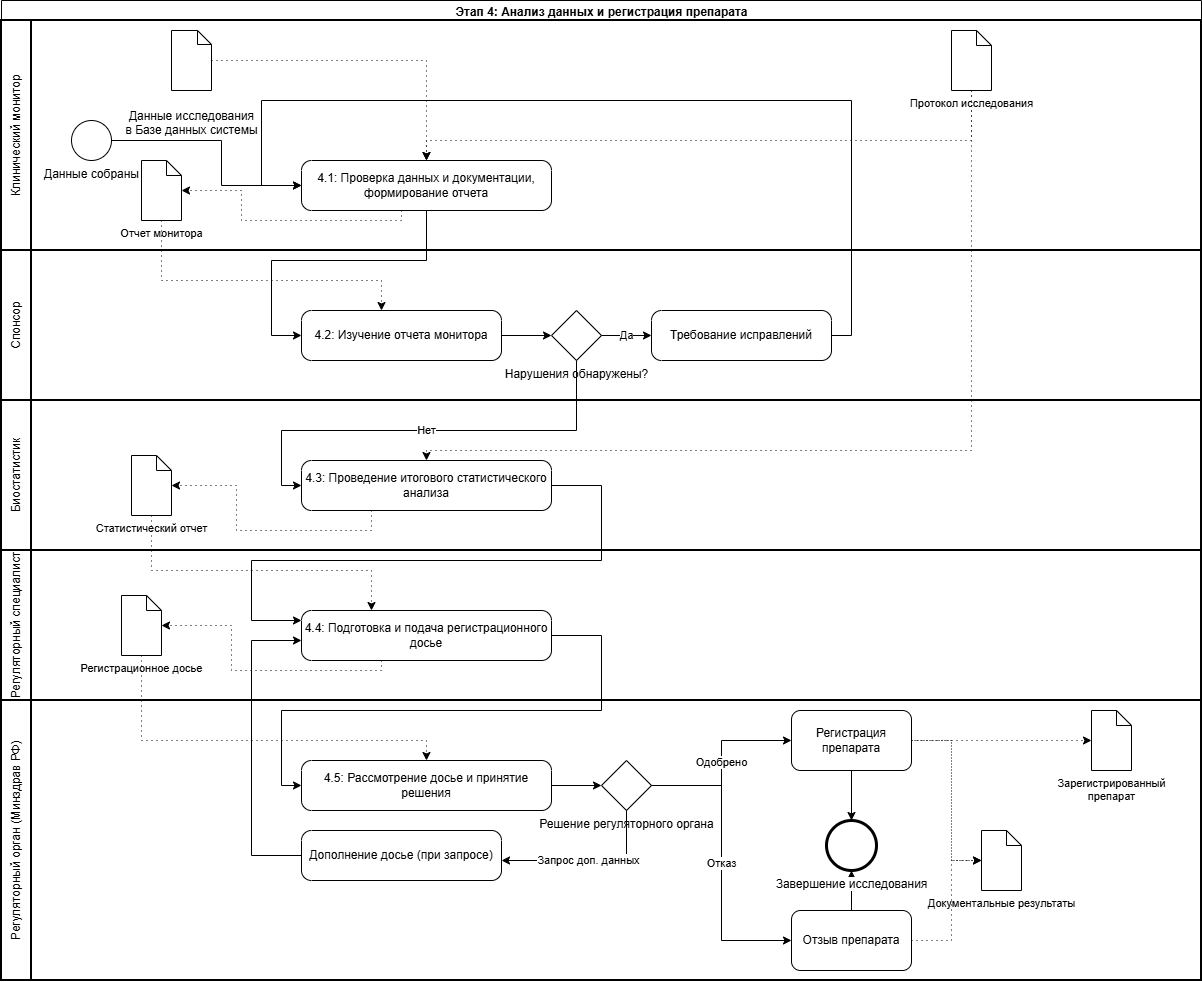

The diagram above was exported from draw.io. Its source (the exported page's mxGraphModel, read from the mxfile embedded in the PNG):
<mxGraphModel dx="538" dy="941" grid="1" gridSize="10" guides="1" tooltips="1" connect="1" arrows="1" fold="1" page="1" pageScale="1" pageWidth="827" pageHeight="1169" math="0" shadow="0">
  <root>
    <mxCell id="0" />
    <mxCell id="1" parent="0" />
    <mxCell id="pool_main" value="Этап 4: Анализ данных и регистрация препарата" style="swimlane;html=1;rounded=0;" parent="1" vertex="1">
      <mxGeometry x="10" y="10" width="1200" height="980" as="geometry">
        <mxRectangle x="240" width="160" height="30" as="alternateBounds" />
      </mxGeometry>
    </mxCell>
    <mxCell id="lane_monitor" value="Клинический монитор" style="swimlane;html=1;startSize=30;fontStyle=0;collapsible=0;horizontal=0;swimlaneLine=1;swimlaneFillColor=#ffffff;strokeWidth=2;whiteSpace=wrap;rounded=0;" parent="pool_main" vertex="1">
      <mxGeometry y="20" width="1200" height="230" as="geometry" />
    </mxCell>
    <mxCell id="task4_1" value="4.1: Проверка данных и документации, формирование отчета" style="shape=mxgraph.bpmn.task;whiteSpace=wrap;html=1;rounded=0;align=center;verticalAlign=middle;fontFamily=Helvetica;fontSize=12;topLeftStyle=rounded;topRightStyle=rounded;bottomRightStyle=rounded;bottomLeftStyle=rounded;isLoopSub=0;" parent="lane_monitor" vertex="1">
      <mxGeometry x="300" y="140" width="250" height="50" as="geometry" />
    </mxCell>
    <mxCell id="startEvent4" value="Данные собраны" style="shape=mxgraph.bpmn.event;html=1;verticalLabelPosition=bottom;labelBackgroundColor=#ffffff;verticalAlign=top;align=center;perimeter=ellipsePerimeter;outlineConnect=0;aspect=fixed;outline=standard;symbol=general;" parent="lane_monitor" vertex="1">
      <mxGeometry x="70" y="100" width="40" height="40" as="geometry" />
    </mxCell>
    <mxCell id="dataStudy" value="&lt;p style=&quot;font-size: 12px;&quot;&gt;&lt;span&gt;&lt;span&gt;&lt;span style=&quot;font-size: 12px;&quot;&gt;Данные исследования&lt;br&gt;&lt;/span&gt;в Базе данных&lt;/span&gt; системы&lt;/span&gt;&lt;/p&gt;" style="shape=mxgraph.bpmn.data2;labelPosition=center;verticalLabelPosition=bottom;align=center;verticalAlign=top;size=14;html=1;fontFamily=Helvetica;fontSize=11;labelBackgroundColor=default;" parent="lane_monitor" vertex="1">
      <mxGeometry x="170" y="10" width="40" height="60" as="geometry" />
    </mxCell>
    <mxCell id="flow_start_4_1" value="" style="edgeStyle=orthogonalEdgeStyle;rounded=0;orthogonalLoop=1;jettySize=auto;html=1;" parent="lane_monitor" source="startEvent4" target="task4_1" edge="1">
      <mxGeometry relative="1" as="geometry">
        <Array as="points">
          <mxPoint x="220" y="120" />
          <mxPoint x="220" y="165" />
        </Array>
      </mxGeometry>
    </mxCell>
    <mxCell id="flow_data_task4_1" value="" style="edgeStyle=orthogonalEdgeStyle;rounded=0;orthogonalLoop=1;jettySize=auto;html=1;dashed=1;dashPattern=1 4;" parent="lane_monitor" source="dataStudy" target="task4_1" edge="1">
      <mxGeometry relative="1" as="geometry">
        <Array as="points">
          <mxPoint x="425" y="40" />
        </Array>
      </mxGeometry>
    </mxCell>
    <mxCell id="dataReport" value="Отчет монитора" style="shape=mxgraph.bpmn.data2;labelPosition=center;verticalLabelPosition=bottom;align=center;verticalAlign=top;size=15;html=1;fontFamily=Helvetica;fontSize=11;labelBackgroundColor=default;" parent="lane_monitor" vertex="1">
      <mxGeometry x="140" y="140" width="40" height="60" as="geometry" />
    </mxCell>
    <mxCell id="flow_task4_1_report" value="" style="edgeStyle=orthogonalEdgeStyle;rounded=0;orthogonalLoop=1;jettySize=auto;html=1;dashed=1;dashPattern=1 4;" parent="lane_monitor" source="task4_1" target="dataReport" edge="1">
      <mxGeometry relative="1" as="geometry">
        <Array as="points">
          <mxPoint x="400" y="200" />
          <mxPoint x="240" y="200" />
          <mxPoint x="240" y="170" />
        </Array>
      </mxGeometry>
    </mxCell>
    <mxCell id="wkQaekbw7jpq6M_8grCG-3" style="edgeStyle=orthogonalEdgeStyle;rounded=0;orthogonalLoop=1;jettySize=auto;html=1;dashed=1;dashPattern=1 4;" parent="lane_monitor" source="wkQaekbw7jpq6M_8grCG-2" target="task4_1" edge="1">
      <mxGeometry relative="1" as="geometry">
        <Array as="points">
          <mxPoint x="970" y="120" />
          <mxPoint x="425" y="120" />
        </Array>
      </mxGeometry>
    </mxCell>
    <mxCell id="wkQaekbw7jpq6M_8grCG-2" value="Протокол исследования" style="shape=mxgraph.bpmn.data2;labelPosition=center;verticalLabelPosition=bottom;align=center;verticalAlign=top;size=15;html=1;fontFamily=Helvetica;fontSize=11;labelBackgroundColor=default;" parent="lane_monitor" vertex="1">
      <mxGeometry x="950" y="10" width="40" height="60" as="geometry" />
    </mxCell>
    <mxCell id="lane_sponsor" value="Спонсор" style="swimlane;html=1;startSize=30;fontStyle=0;collapsible=0;horizontal=0;swimlaneLine=1;swimlaneFillColor=#ffffff;strokeWidth=2;whiteSpace=wrap;rounded=0;" parent="pool_main" vertex="1">
      <mxGeometry y="250" width="1200" height="150" as="geometry" />
    </mxCell>
    <mxCell id="task4_2" value="4.2: Изучение отчета монитора" style="shape=mxgraph.bpmn.task;whiteSpace=wrap;html=1;rounded=0;align=center;verticalAlign=middle;fontFamily=Helvetica;fontSize=12;topLeftStyle=rounded;topRightStyle=rounded;bottomRightStyle=rounded;bottomLeftStyle=rounded;isLoopSub=0;" parent="lane_sponsor" vertex="1">
      <mxGeometry x="300" y="60" width="200" height="50" as="geometry" />
    </mxCell>
    <mxCell id="gatewayViolations" value="Нарушения обнаружены?" style="shape=mxgraph.bpmn.gateway2;html=1;verticalLabelPosition=bottom;labelBackgroundColor=#ffffff;verticalAlign=top;align=center;perimeter=rhombusPerimeter;outlineConnect=0;outline=none;symbol=none;" parent="lane_sponsor" vertex="1">
      <mxGeometry x="550" y="60" width="50" height="50" as="geometry" />
    </mxCell>
    <mxCell id="flow_4_2_gateway" value="" style="edgeStyle=orthogonalEdgeStyle;rounded=0;orthogonalLoop=1;jettySize=auto;html=1;" parent="lane_sponsor" source="task4_2" target="gatewayViolations" edge="1">
      <mxGeometry relative="1" as="geometry" />
    </mxCell>
    <mxCell id="flow_gateway_yes_violations" value="Да" style="edgeStyle=orthogonalEdgeStyle;rounded=0;orthogonalLoop=1;jettySize=auto;html=1;" parent="lane_sponsor" source="gatewayViolations" target="task4_2a" edge="1">
      <mxGeometry relative="1" as="geometry" />
    </mxCell>
    <mxCell id="task4_2a" value="Требование исправлений" style="shape=mxgraph.bpmn.task;whiteSpace=wrap;html=1;rounded=0;align=center;verticalAlign=middle;fontFamily=Helvetica;fontSize=12;topLeftStyle=rounded;topRightStyle=rounded;bottomRightStyle=rounded;bottomLeftStyle=rounded;isLoopSub=0;" parent="lane_sponsor" vertex="1">
      <mxGeometry x="650" y="60" width="180" height="50" as="geometry" />
    </mxCell>
    <mxCell id="lane_statistician" value="Биостатистик" style="swimlane;html=1;startSize=30;fontStyle=0;collapsible=0;horizontal=0;swimlaneLine=1;swimlaneFillColor=#ffffff;strokeWidth=2;whiteSpace=wrap;rounded=0;" parent="pool_main" vertex="1">
      <mxGeometry y="400" width="1200" height="150" as="geometry" />
    </mxCell>
    <mxCell id="task4_3" value="4.3: Проведение итогового статистического анализа" style="shape=mxgraph.bpmn.task;whiteSpace=wrap;html=1;rounded=0;align=center;verticalAlign=middle;fontFamily=Helvetica;fontSize=12;topLeftStyle=rounded;topRightStyle=rounded;bottomRightStyle=rounded;bottomLeftStyle=rounded;isLoopSub=0;" parent="lane_statistician" vertex="1">
      <mxGeometry x="300" y="60" width="250" height="50" as="geometry" />
    </mxCell>
    <mxCell id="dataStats" value="Статистический отчет" style="shape=mxgraph.bpmn.data2;labelPosition=center;verticalLabelPosition=bottom;align=center;verticalAlign=top;size=15;html=1;fontFamily=Helvetica;fontSize=11;labelBackgroundColor=default;" parent="lane_statistician" vertex="1">
      <mxGeometry x="130" y="55" width="40" height="60" as="geometry" />
    </mxCell>
    <mxCell id="flow_task4_3_stats" value="" style="edgeStyle=orthogonalEdgeStyle;rounded=0;orthogonalLoop=1;jettySize=auto;html=1;dashed=1;dashPattern=1 4;" parent="lane_statistician" source="task4_3" target="dataStats" edge="1">
      <mxGeometry relative="1" as="geometry">
        <Array as="points">
          <mxPoint x="370" y="130" />
          <mxPoint x="235" y="130" />
          <mxPoint x="235" y="85" />
        </Array>
      </mxGeometry>
    </mxCell>
    <mxCell id="lane_reg_specialist" value="Регуляторный специалист" style="swimlane;html=1;startSize=30;fontStyle=0;collapsible=0;horizontal=0;swimlaneLine=1;swimlaneFillColor=#ffffff;strokeWidth=2;whiteSpace=wrap;rounded=0;" parent="pool_main" vertex="1">
      <mxGeometry y="550" width="1200" height="150" as="geometry" />
    </mxCell>
    <mxCell id="task4_4" value="4.4: Подготовка и подача регистрационного досье" style="shape=mxgraph.bpmn.task;whiteSpace=wrap;html=1;rounded=0;align=center;verticalAlign=middle;fontFamily=Helvetica;fontSize=12;topLeftStyle=rounded;topRightStyle=rounded;bottomRightStyle=rounded;bottomLeftStyle=rounded;isLoopSub=0;" parent="lane_reg_specialist" vertex="1">
      <mxGeometry x="300" y="60" width="250" height="50" as="geometry" />
    </mxCell>
    <mxCell id="dataDossier" value="Регистрационное досье" style="shape=mxgraph.bpmn.data2;labelPosition=center;verticalLabelPosition=bottom;align=center;verticalAlign=top;size=15;html=1;fontFamily=Helvetica;fontSize=11;labelBackgroundColor=default;" parent="lane_reg_specialist" vertex="1">
      <mxGeometry x="120" y="45" width="40" height="60" as="geometry" />
    </mxCell>
    <mxCell id="flow_task4_4_dossier" value="" style="edgeStyle=orthogonalEdgeStyle;rounded=0;orthogonalLoop=1;jettySize=auto;html=1;dashed=1;dashPattern=1 4;" parent="lane_reg_specialist" source="task4_4" target="dataDossier" edge="1">
      <mxGeometry relative="1" as="geometry">
        <Array as="points">
          <mxPoint x="380" y="120" />
          <mxPoint x="230" y="120" />
          <mxPoint x="230" y="75" />
        </Array>
        <mxPoint x="390" y="120" as="sourcePoint" />
      </mxGeometry>
    </mxCell>
    <mxCell id="lane_reg_authority" value="Регуляторный орган (Минздрав РФ)" style="swimlane;html=1;startSize=30;fontStyle=0;collapsible=0;horizontal=0;swimlaneLine=1;swimlaneFillColor=#ffffff;strokeWidth=2;whiteSpace=wrap;rounded=0;" parent="pool_main" vertex="1">
      <mxGeometry y="700" width="1200" height="280" as="geometry" />
    </mxCell>
    <mxCell id="task4_5" value="4.5: Рассмотрение досье и принятие решения" style="shape=mxgraph.bpmn.task;whiteSpace=wrap;html=1;rounded=0;align=center;verticalAlign=middle;fontFamily=Helvetica;fontSize=12;topLeftStyle=rounded;topRightStyle=rounded;bottomRightStyle=rounded;bottomLeftStyle=rounded;isLoopSub=0;" parent="lane_reg_authority" vertex="1">
      <mxGeometry x="300" y="60" width="250" height="50" as="geometry" />
    </mxCell>
    <mxCell id="gatewayDecisionReg" value="Решение регуляторного органа" style="shape=mxgraph.bpmn.gateway2;html=1;verticalLabelPosition=bottom;labelBackgroundColor=#ffffff;verticalAlign=top;align=center;perimeter=rhombusPerimeter;outlineConnect=0;outline=none;symbol=none;" parent="lane_reg_authority" vertex="1">
      <mxGeometry x="600" y="60" width="50" height="50" as="geometry" />
    </mxCell>
    <mxCell id="taskAdditionalData" value="Дополнение досье (при запросе)" style="shape=mxgraph.bpmn.task;whiteSpace=wrap;html=1;rounded=0;align=center;verticalAlign=middle;fontFamily=Helvetica;fontSize=12;topLeftStyle=rounded;topRightStyle=rounded;bottomRightStyle=rounded;bottomLeftStyle=rounded;isLoopSub=0;" parent="lane_reg_authority" vertex="1">
      <mxGeometry x="300" y="130" width="200" height="50" as="geometry" />
    </mxCell>
    <mxCell id="flow_4_5_gateway" value="" style="edgeStyle=orthogonalEdgeStyle;rounded=0;orthogonalLoop=1;jettySize=auto;html=1;" parent="lane_reg_authority" source="task4_5" target="gatewayDecisionReg" edge="1">
      <mxGeometry relative="1" as="geometry" />
    </mxCell>
    <mxCell id="flow_decision_request" value="Запрос доп. данных" style="edgeStyle=orthogonalEdgeStyle;rounded=0;orthogonalLoop=1;jettySize=auto;html=1;" parent="lane_reg_authority" source="gatewayDecisionReg" target="taskAdditionalData" edge="1">
      <mxGeometry relative="1" as="geometry">
        <Array as="points">
          <mxPoint x="625" y="160" />
        </Array>
      </mxGeometry>
    </mxCell>
    <mxCell id="flow_decision_rejected" value="Отказ" style="edgeStyle=orthogonalEdgeStyle;rounded=0;orthogonalLoop=1;jettySize=auto;html=1;" parent="lane_reg_authority" source="gatewayDecisionReg" target="wkQaekbw7jpq6M_8grCG-14" edge="1">
      <mxGeometry relative="1" as="geometry">
        <Array as="points">
          <mxPoint x="720" y="85" />
          <mxPoint x="720" y="240" />
        </Array>
        <mxPoint x="800" y="130" as="targetPoint" />
      </mxGeometry>
    </mxCell>
    <mxCell id="wkQaekbw7jpq6M_8grCG-9" value="Документальные результаты" style="shape=mxgraph.bpmn.data2;labelPosition=center;verticalLabelPosition=bottom;align=center;verticalAlign=top;size=15;html=1;fontFamily=Helvetica;fontSize=11;labelBackgroundColor=default;" parent="lane_reg_authority" vertex="1">
      <mxGeometry x="980" y="130" width="40" height="60" as="geometry" />
    </mxCell>
    <mxCell id="wkQaekbw7jpq6M_8grCG-11" value="Зарегистрированный&lt;div&gt;препарат&lt;/div&gt;" style="shape=mxgraph.bpmn.data2;labelPosition=center;verticalLabelPosition=bottom;align=center;verticalAlign=top;size=15;html=1;fontFamily=Helvetica;fontSize=11;labelBackgroundColor=default;" parent="lane_reg_authority" vertex="1">
      <mxGeometry x="1090" y="10" width="40" height="60" as="geometry" />
    </mxCell>
    <mxCell id="wkQaekbw7jpq6M_8grCG-15" style="edgeStyle=orthogonalEdgeStyle;rounded=0;orthogonalLoop=1;jettySize=auto;html=1;fontFamily=Helvetica;fontSize=11;fontColor=default;labelBackgroundColor=default;dashed=1;dashPattern=1 4;" parent="lane_reg_authority" source="wkQaekbw7jpq6M_8grCG-14" target="wkQaekbw7jpq6M_8grCG-9" edge="1">
      <mxGeometry relative="1" as="geometry">
        <Array as="points">
          <mxPoint x="950" y="240" />
          <mxPoint x="950" y="160" />
        </Array>
      </mxGeometry>
    </mxCell>
    <mxCell id="2Bpru11IACRCqJpU5BU1-3" value="" style="edgeStyle=orthogonalEdgeStyle;rounded=0;orthogonalLoop=1;jettySize=auto;html=1;" parent="lane_reg_authority" source="wkQaekbw7jpq6M_8grCG-14" target="2Bpru11IACRCqJpU5BU1-1" edge="1">
      <mxGeometry relative="1" as="geometry" />
    </mxCell>
    <mxCell id="wkQaekbw7jpq6M_8grCG-14" value="Отзыв препарата" style="rounded=1;whiteSpace=wrap;html=1;strokeColor=default;align=center;verticalAlign=middle;fontFamily=Helvetica;fontSize=12;fontColor=default;labelBackgroundColor=default;fillColor=default;" parent="lane_reg_authority" vertex="1">
      <mxGeometry x="790" y="210" width="120" height="60" as="geometry" />
    </mxCell>
    <mxCell id="2Bpru11IACRCqJpU5BU1-1" value="Завершение исследования" style="points=[[0.145,0.145,0],[0.5,0,0],[0.855,0.145,0],[1,0.5,0],[0.855,0.855,0],[0.5,1,0],[0.145,0.855,0],[0,0.5,0]];shape=mxgraph.bpmn.event;html=1;verticalLabelPosition=bottom;labelBackgroundColor=#ffffff;verticalAlign=top;align=center;perimeter=ellipsePerimeter;outlineConnect=0;aspect=fixed;outline=end;symbol=terminate2;" parent="lane_reg_authority" vertex="1">
      <mxGeometry x="825" y="120" width="50" height="50" as="geometry" />
    </mxCell>
    <mxCell id="flow_report_task4_2" value="" style="edgeStyle=orthogonalEdgeStyle;rounded=0;orthogonalLoop=1;jettySize=auto;html=1;dashed=1;dashPattern=1 4;" parent="pool_main" source="dataReport" target="task4_2" edge="1">
      <mxGeometry relative="1" as="geometry">
        <Array as="points">
          <mxPoint x="160" y="280" />
          <mxPoint x="380" y="280" />
        </Array>
      </mxGeometry>
    </mxCell>
    <mxCell id="flow_4_1_4_2" value="" style="edgeStyle=orthogonalEdgeStyle;rounded=0;orthogonalLoop=1;jettySize=auto;html=1;" parent="pool_main" source="task4_1" target="task4_2" edge="1">
      <mxGeometry relative="1" as="geometry">
        <Array as="points">
          <mxPoint x="425" y="260" />
          <mxPoint x="270" y="260" />
          <mxPoint x="270" y="335" />
        </Array>
      </mxGeometry>
    </mxCell>
    <mxCell id="flow_gateway_no_violations" value="Нет" style="edgeStyle=orthogonalEdgeStyle;rounded=0;orthogonalLoop=1;jettySize=auto;html=1;" parent="pool_main" source="gatewayViolations" target="task4_3" edge="1">
      <mxGeometry relative="1" as="geometry">
        <Array as="points">
          <mxPoint x="575" y="430" />
          <mxPoint x="280" y="430" />
          <mxPoint x="280" y="485" />
        </Array>
      </mxGeometry>
    </mxCell>
    <mxCell id="flow_corrections_return" value="" style="edgeStyle=orthogonalEdgeStyle;rounded=0;orthogonalLoop=1;jettySize=auto;html=1;" parent="pool_main" source="task4_2a" target="task4_1" edge="1">
      <mxGeometry relative="1" as="geometry">
        <Array as="points">
          <mxPoint x="850" y="335" />
          <mxPoint x="850" y="100" />
          <mxPoint x="260" y="100" />
          <mxPoint x="260" y="185" />
        </Array>
      </mxGeometry>
    </mxCell>
    <mxCell id="flow_stats_task4_4" value="" style="edgeStyle=orthogonalEdgeStyle;rounded=0;orthogonalLoop=1;jettySize=auto;html=1;dashed=1;dashPattern=1 4;" parent="pool_main" source="dataStats" target="task4_4" edge="1">
      <mxGeometry relative="1" as="geometry">
        <Array as="points">
          <mxPoint x="150" y="570" />
          <mxPoint x="370" y="570" />
        </Array>
      </mxGeometry>
    </mxCell>
    <mxCell id="flow_4_3_4_4" value="" style="edgeStyle=orthogonalEdgeStyle;rounded=0;orthogonalLoop=1;jettySize=auto;html=1;" parent="pool_main" source="task4_3" target="task4_4" edge="1">
      <mxGeometry relative="1" as="geometry">
        <Array as="points">
          <mxPoint x="600" y="485" />
          <mxPoint x="600" y="560" />
          <mxPoint x="250" y="560" />
          <mxPoint x="250" y="620" />
        </Array>
      </mxGeometry>
    </mxCell>
    <mxCell id="flow_dossier_task4_5" value="" style="edgeStyle=orthogonalEdgeStyle;rounded=0;orthogonalLoop=1;jettySize=auto;html=1;dashed=1;dashPattern=1 4;" parent="pool_main" source="dataDossier" target="task4_5" edge="1">
      <mxGeometry relative="1" as="geometry">
        <Array as="points">
          <mxPoint x="140" y="740" />
          <mxPoint x="425" y="740" />
        </Array>
      </mxGeometry>
    </mxCell>
    <mxCell id="flow_4_4_4_5" value="" style="edgeStyle=orthogonalEdgeStyle;rounded=0;orthogonalLoop=1;jettySize=auto;html=1;" parent="pool_main" source="task4_4" target="task4_5" edge="1">
      <mxGeometry relative="1" as="geometry">
        <Array as="points">
          <mxPoint x="600" y="635" />
          <mxPoint x="600" y="710" />
          <mxPoint x="280" y="710" />
          <mxPoint x="280" y="785" />
        </Array>
      </mxGeometry>
    </mxCell>
    <mxCell id="flow_additional_return" value="" style="edgeStyle=orthogonalEdgeStyle;rounded=0;orthogonalLoop=1;jettySize=auto;html=1;" parent="pool_main" source="taskAdditionalData" target="task4_4" edge="1">
      <mxGeometry relative="1" as="geometry">
        <Array as="points">
          <mxPoint x="250" y="855" />
          <mxPoint x="250" y="640" />
        </Array>
      </mxGeometry>
    </mxCell>
    <mxCell id="wkQaekbw7jpq6M_8grCG-4" style="edgeStyle=orthogonalEdgeStyle;rounded=0;orthogonalLoop=1;jettySize=auto;html=1;dashed=1;dashPattern=1 4;" parent="pool_main" source="wkQaekbw7jpq6M_8grCG-2" target="task4_3" edge="1">
      <mxGeometry relative="1" as="geometry">
        <Array as="points">
          <mxPoint x="970" y="450" />
          <mxPoint x="425" y="450" />
        </Array>
      </mxGeometry>
    </mxCell>
    <mxCell id="wkQaekbw7jpq6M_8grCG-10" value="" style="edgeStyle=orthogonalEdgeStyle;rounded=0;orthogonalLoop=1;jettySize=auto;html=1;fontFamily=Helvetica;fontSize=11;fontColor=default;labelBackgroundColor=default;dashed=1;dashPattern=1 2;" parent="1" source="wkQaekbw7jpq6M_8grCG-5" target="wkQaekbw7jpq6M_8grCG-9" edge="1">
      <mxGeometry relative="1" as="geometry">
        <Array as="points">
          <mxPoint x="960" y="750" />
          <mxPoint x="960" y="870" />
        </Array>
      </mxGeometry>
    </mxCell>
    <mxCell id="wkQaekbw7jpq6M_8grCG-12" style="edgeStyle=orthogonalEdgeStyle;rounded=0;orthogonalLoop=1;jettySize=auto;html=1;fontFamily=Helvetica;fontSize=11;fontColor=default;labelBackgroundColor=default;dashed=1;dashPattern=1 4;" parent="1" source="wkQaekbw7jpq6M_8grCG-5" target="wkQaekbw7jpq6M_8grCG-11" edge="1">
      <mxGeometry relative="1" as="geometry" />
    </mxCell>
    <mxCell id="2Bpru11IACRCqJpU5BU1-2" style="edgeStyle=orthogonalEdgeStyle;rounded=0;orthogonalLoop=1;jettySize=auto;html=1;" parent="1" source="wkQaekbw7jpq6M_8grCG-5" target="2Bpru11IACRCqJpU5BU1-1" edge="1">
      <mxGeometry relative="1" as="geometry" />
    </mxCell>
    <mxCell id="wkQaekbw7jpq6M_8grCG-5" value="Регистрация препарата" style="rounded=1;whiteSpace=wrap;html=1;" parent="1" vertex="1">
      <mxGeometry x="800" y="720" width="120" height="60" as="geometry" />
    </mxCell>
    <mxCell id="flow_decision_approved" value="Одобрено" style="edgeStyle=orthogonalEdgeStyle;rounded=0;orthogonalLoop=1;jettySize=auto;html=1;" parent="1" source="gatewayDecisionReg" target="wkQaekbw7jpq6M_8grCG-5" edge="1">
      <mxGeometry relative="1" as="geometry">
        <mxPoint x="860" y="750" as="targetPoint" />
      </mxGeometry>
    </mxCell>
  </root>
</mxGraphModel>